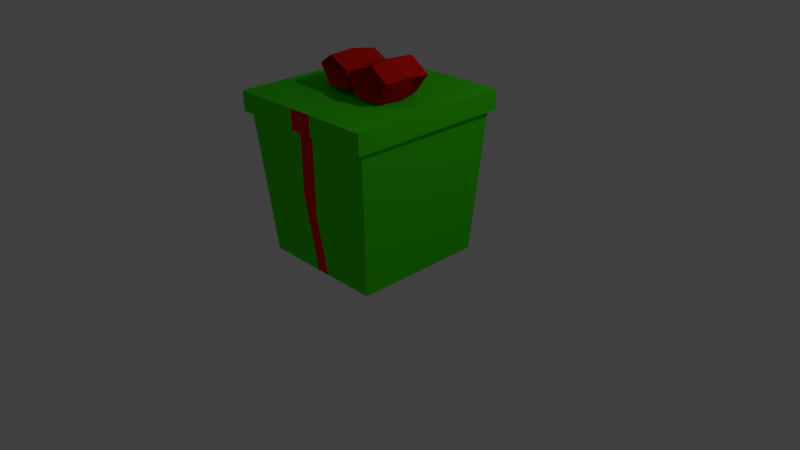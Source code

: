 # Source: box.blend  (saved by Blender 2.72.0; exported with 4.5.12 LTS)
import bpy
from mathutils import Matrix  # noqa: F401  (used for matrix-valued properties, if any)

bpy.ops.wm.read_factory_settings(use_empty=True)
scene = bpy.context.scene
scene.name = 'Scene'

# ---- collections
col_collection_1 = bpy.data.collections.new('Collection 1'); scene.collection.children.link(col_collection_1)

# ---- materials (node trees are filled in below, after node groups)
mat_material_003 = bpy.data.materials.new('Material.003')
mat_material_003.alpha_threshold = 0.0
mat_material_003.use_transparent_shadow = False
mat_material_003.diffuse_color = (0.8, 0.00947, 0.008627, 1.0)
mat_material_003.specular_color = (1.0, 0.005379, 0.002536)
mat_material_003.roughness = 0.5
mat_material = bpy.data.materials.new('Material')
mat_material.alpha_threshold = 0.0
mat_material.use_transparent_shadow = False
mat_material.preview_render_type = 'SHADERBALL'
mat_material.diffuse_color = (0.0552, 0.8073, 0.005885, 1.0)
mat_material.roughness = 0.5
mat_material.specular_intensity = 0.8151
mat_material.line_color = (0.0, 0.0, 0.0, 1.0)
mat_material_001 = bpy.data.materials.new('Material.001')
mat_material_001.alpha_threshold = 0.0
mat_material_001.use_transparent_shadow = False
mat_material_001.diffuse_color = (0.8, 0.01036, 0.01553, 1.0)
mat_material_001.roughness = 0.5

# ---- material node trees

# ---- world
world_world = bpy.data.worlds.new('World'); scene.world = world_world
world_world.color = (0.05088, 0.05088, 0.05088)
world_world.use_sun_shadow = False
world_world.sun_shadow_jitter_overblur = 0.0
world_world.cycles.sampling_method = 'MANUAL'
world_world.cycles.sample_map_resolution = 256

# ---- cameras
cam_camera = bpy.data.cameras.new('Camera')
cam_camera.clip_end = 100.0
cam_camera.lens = 35.0
cam_camera.sensor_width = 32.0
cam_camera.sensor_height = 18.0
cam_camera.ortho_scale = 7.314
cam_camera.dof.focus_distance = 0.0
cam_camera.dof.aperture_fstop = 128.0

# ---- lights
light_lamp = bpy.data.lights.new('Lamp', 'POINT')
light_lamp.transmission_factor = 0.0
light_lamp.cutoff_distance = 30.0
light_lamp.energy = 100.0
light_lamp.shadow_buffer_clip_start = 1.001
light_lamp.shadow_soft_size = 0.1
light_lamp.shadow_maximum_resolution = 0.006
light_lamp.use_absolute_resolution = True
light_lamp.cycles.use_multiple_importance_sampling = False

# ---- meshes
me_torus = bpy.data.meshes.new('Torus')
me_torus.from_pydata([(1.009, 0.1429, -0.0007634), (0.8862, 0.1162, 0.2494), (0.7672, 0.08871, -0.0004739), (1.0, 0.0, -0.25), (0.3741, 1.059, 0.0006929), (0.3102, 0.9637, 0.2499), (0.2427, 0.8304, -0.0006255), (0.309, 0.9511, -0.25), (-1.011, 0.7347, 0.0), (-0.809, 0.5878, 0.25), (-0.6068, 0.4408, 3.062e-17), (-0.809, 0.5878, -0.25), (-1.011, -0.7347, 0.0), (-0.809, -0.5878, 0.25), (-0.6068, -0.4408, 3.062e-17), (-0.809, -0.5878, -0.25), (0.3863, -1.189, 0.0), (0.309, -0.9511, 0.25), (0.2318, -0.7133, 3.062e-17), (0.309, -0.9511, -0.25)], [], [(0, 4, 5, 1), (1, 5, 6, 2), (2, 6, 7, 3), (0, 3, 7, 4), (4, 8, 9, 5), (5, 9, 10, 6), (6, 10, 11, 7), (7, 11, 8, 4), (8, 12, 13, 9), (9, 13, 14, 10), (10, 14, 15, 11), (11, 15, 12, 8), (12, 16, 17, 13), (13, 17, 18, 14), (14, 18, 19, 15), (15, 19, 16, 12), (16, 0, 1, 17), (17, 1, 2, 18), (18, 2, 3, 19), (19, 3, 0, 16)])
me_torus.materials.append(mat_material_003)
me_torus.use_remesh_preserve_volume = False
me_torus.use_remesh_preserve_attributes = False
me_torus.use_mirror_vertex_groups = False
me_torus.update()
me_cube = bpy.data.meshes.new('Cube')
me_cube.from_pydata([(0.8494, 0.8634, -1.0), (0.8494, -0.8634, -1.0), (-0.8386, -0.8634, -1.0), (-0.8386, 0.8634, -1.0), (1.0, 1.0, 1.0), (-1.0, 1.0, 1.0), (1.0, -1.0, 1.0), (-1.0, -1.0, 1.0), (-0.9319, -0.9206, 1.0), (-0.9319, 0.9206, 1.0), (0.9319, 0.9206, 1.0), (0.9319, -0.9206, 1.0), (0.7919, 0.7948, -0.9268), (-0.7811, 0.7948, -0.9268), (-0.7811, -0.7948, -0.9268), (0.7919, -0.7948, -0.9268), (-0.05191, -1.0, 0.05191), (-0.0384, -0.7948, -0.9268), (-0.0384, -0.8634, -1.0), (-0.0384, 0.7948, -0.9268), (-0.0384, -0.04429, -0.9268), (-0.05191, 0.9567, 1.0), (-0.05191, -1.0, 1.0), (-0.0384, 0.8634, -1.0), (-0.0384, 0.04481, -1.0), (-0.05191, 0.9206, 0.09026), (-0.05191, 1.0, 0.05191), (-0.05191, 1.0, 1.0), (-0.05191, -0.9206, -0.01708), (-0.05191, -0.9567, 1.0), (-0.05191, -0.9206, 1.0), (-0.05191, 0.9206, 1.0), (0.1675, -0.9206, 0.2098), (0.1675, -1.0, -0.1675), (0.1468, -0.8634, -1.0), (0.1468, 0.7948, -0.9268), (0.1468, -0.7948, -0.9268), (0.1675, -0.9658, 1.0), (0.1675, -1.0, 1.0), (0.1675, 0.9206, -0.1366), (0.1468, -0.1447, -1.0), (0.1468, 0.8634, -1.0), (0.1675, 0.9206, 1.0), (0.1675, 1.0, -0.1675), (0.1468, 0.1429, -0.9268), (0.1675, -0.9206, 1.0), (0.1675, 1.0, 1.0), (0.1675, 0.9658, 1.0)], [], [(18, 2, 3), (0, 41, 43), (0, 4, 6), (16, 22, 7), (7, 5, 3), (7, 8, 9), (6, 4, 10), (12, 35, 44), (9, 13, 19), (11, 10, 12), (11, 15, 36), (8, 14, 13), (23, 24, 3), (0, 43, 46), (1, 0, 6), (18, 16, 7), (2, 7, 3), (42, 10, 4), (37, 38, 6), (47, 4, 46), (5, 7, 9), (44, 20, 17), (45, 37, 6), (10, 11, 6), (31, 9, 25), (15, 11, 12), (45, 11, 32), (9, 8, 13), (23, 3, 5), (33, 38, 22), (19, 13, 14), (27, 26, 5), (34, 33, 16), (9, 31, 21), (21, 27, 5), (17, 20, 14), (34, 18, 24), (25, 19, 35), (28, 17, 14), (40, 24, 23), (7, 22, 29), (30, 8, 29), (31, 25, 39), (30, 28, 14), (41, 23, 26), (42, 39, 12), (35, 19, 20), (43, 26, 27), (31, 42, 47), (21, 47, 46), (12, 44, 36), (1, 6, 38), (39, 35, 12), (1, 40, 41), (32, 36, 17), (29, 22, 38), (30, 29, 37), (45, 32, 28), (34, 1, 33), (1, 34, 40), (24, 18, 3), (25, 9, 19), (32, 11, 36), (4, 0, 46), (2, 18, 7), (47, 42, 4), (36, 44, 17), (11, 45, 6), (26, 23, 5), (16, 33, 22), (20, 19, 14), (18, 34, 16), (9, 21, 5), (40, 34, 24), (39, 25, 35), (41, 40, 23), (8, 7, 29), (42, 31, 39), (8, 30, 14), (43, 41, 26), (10, 42, 12), (44, 35, 20), (46, 43, 27), (21, 31, 47), (27, 21, 46), (15, 12, 36), (33, 1, 38), (0, 1, 41), (28, 32, 17), (37, 29, 38), (45, 30, 37), (30, 45, 28)])
me_cube.polygons.foreach_set('material_index', [0, 0, 0, 0, 0, 0, 0, 0, 0, 0, 0, 0, 0, 0, 0, 0, 0, 0, 0, 0, 0, 0, 0, 0, 0, 0, 0, 0, 0, 1, 0, 0, 1, 0, 0, 0, 0, 0, 0, 0, 0, 0, 0, 0, 0, 0, 0, 0, 0, 0, 0, 0, 0, 0, 0, 0, 0, 0, 0, 0, 0, 0, 0, 0, 0, 0, 0, 0, 0, 1, 0, 1, 0, 0, 0, 0, 0, 0, 0, 0, 0, 0, 0, 0, 0, 0, 0, 0, 0, 0, 0, 0])
me_cube.materials.append(mat_material)
me_cube.materials.append(mat_material_001)
me_cube.use_remesh_preserve_volume = False
me_cube.use_remesh_preserve_attributes = False
me_cube.use_mirror_vertex_groups = False
me_cube.update()
me_cube_002 = bpy.data.meshes.new('Cube.002')
me_cube_002.from_pydata([(1.0, 1.0, -1.0), (1.0, -1.0, -1.0), (-1.0, -1.0, -1.0), (-1.0, 1.0, -1.0), (1.0, 1.0, 1.0), (-1.0, 1.0, 1.0), (1.0, -1.0, 1.0), (-1.0, -1.0, 1.0), (-0.9319, -0.9206, 1.0), (-0.9319, 0.9206, 1.0), (0.9319, 0.9206, 1.0), (0.9319, -0.9206, 1.0), (0.9319, 0.9206, -0.9268), (-0.9319, 0.9206, -0.9268), (-0.9319, -0.9206, -0.9268), (0.9319, -0.9206, -0.9268), (0.1077, 1.0, 1.0), (0.1077, -0.9206, 0.148), (0.1077, -0.9633, 1.0), (0.1077, -0.9206, 1.0), (0.1077, 0.9206, 1.0), (0.1077, -1.0, -0.1077), (0.1077, -0.9206, -0.9268), (0.1077, -1.0, -1.0), (0.1077, 0.9206, -0.9268), (0.1077, 0.1064, -0.9268), (0.1077, 0.9633, 1.0), (0.1077, -1.0, 1.0), (0.1077, 1.0, -1.0), (0.1077, -0.1077, -1.0), (0.1077, 0.9206, -0.07477), (0.1077, 1.0, -0.1077), (-0.2093, 1.0, 1.0), (-0.2093, -0.9206, -0.1798), (-0.2093, -0.9503, 1.0), (-0.2093, -1.0, 1.0), (-0.2093, 0.9206, 1.0), (-0.2093, -1.0, 0.2093), (-0.2093, -0.9206, -0.9268), (-0.2093, 1.0, -1.0), (-0.2093, -1.0, -1.0), (-0.2093, -0.2068, -0.9268), (-0.2093, 0.9503, 1.0), (-0.2093, 0.9206, 0.253), (-0.2093, 0.9206, -0.9268), (-0.2093, 0.2093, -1.0), (-0.2093, -0.9206, 1.0), (-0.2093, 1.0, 0.2093)], [], [(40, 2, 3, 45), (39, 3, 5, 47), (0, 4, 6), (1, 6, 27, 21), (7, 5, 3), (7, 8, 9), (6, 4, 10), (12, 24, 25), (30, 24, 12), (11, 10, 12), (33, 38, 14), (8, 14, 13), (39, 45, 3), (32, 47, 5), (1, 0, 6), (23, 1, 21), (2, 7, 3), (20, 10, 4, 26), (18, 27, 6), (26, 4, 16), (5, 7, 9), (22, 25, 41, 38), (11, 19, 18, 6), (10, 11, 6), (10, 20, 30, 12), (15, 11, 12), (8, 46, 33, 14), (9, 8, 13), (46, 8, 34), (20, 36, 43, 30), (19, 11, 17), (0, 28, 31), (21, 27, 35, 37), (24, 44, 41, 25), (4, 0, 31, 16), (40, 23, 21, 37), (36, 20, 26, 42), (42, 26, 16, 32), (15, 12, 25, 22), (1, 23, 29), (43, 44, 24, 30), (11, 15, 22, 17), (0, 1, 29, 28), (34, 35, 27, 18), (46, 19, 17, 33), (19, 46, 34, 18), (37, 35, 7), (9, 36, 42), (28, 39, 47, 31), (9, 13, 44, 43), (16, 31, 47, 32), (8, 7, 35, 34), (38, 41, 14), (36, 9, 43), (44, 13, 14, 41), (2, 40, 37, 7), (9, 42, 32, 5), (23, 40, 45, 29), (17, 22, 38, 33), (28, 29, 45, 39)])
me_cube_002.polygons.foreach_set('material_index', [0, 0, 0, 0, 0, 0, 0, 0, 0, 0, 0, 0, 0, 0, 0, 0, 0, 0, 0, 0, 0, 0, 0, 0, 0, 0, 0, 0, 0, 0, 0, 0, 1, 0, 0, 1, 0, 0, 0, 0, 0, 0, 0, 0, 0, 0, 0, 0, 0, 0, 0, 0, 0, 0, 0, 0, 0, 0, 0, 0])
me_cube_002.materials.append(mat_material)
me_cube_002.materials.append(mat_material_001)
me_cube_002.use_remesh_preserve_volume = False
me_cube_002.use_remesh_preserve_attributes = False
me_cube_002.use_mirror_vertex_groups = False
me_cube_002.update()
me_torus_001 = bpy.data.meshes.new('Torus.001')
me_torus_001.from_pydata([(1.131, 0.02917, 0.004441), (1.0, 0.0, 0.25), (0.9185, -0.04135, -0.006296), (0.9503, 0.01218, -0.2481), (0.3773, 1.08, 0.0004941), (0.309, 0.9511, 0.25), (0.2418, 0.8355, -0.0005566), (0.3079, 0.9373, -0.2499), (-1.011, 0.7347, 0.0), (-0.809, 0.5878, 0.25), (-0.6068, 0.4408, 3.062e-17), (-0.809, 0.5878, -0.25), (-1.011, -0.7347, 0.0), (-0.809, -0.5878, 0.25), (-0.6068, -0.4408, 3.062e-17), (-0.809, -0.5878, -0.25), (0.3863, -1.189, 0.0), (0.309, -0.9511, 0.25), (0.2318, -0.7133, 3.062e-17), (0.309, -0.9511, -0.25)], [], [(0, 4, 5, 1), (1, 5, 6, 2), (2, 6, 7, 3), (0, 3, 7, 4), (4, 8, 9, 5), (5, 9, 10, 6), (6, 10, 11, 7), (7, 11, 8, 4), (8, 12, 13, 9), (9, 13, 14, 10), (10, 14, 15, 11), (11, 15, 12, 8), (12, 16, 17, 13), (13, 17, 18, 14), (14, 18, 19, 15), (15, 19, 16, 12), (16, 0, 1, 17), (17, 1, 2, 18), (18, 2, 3, 19), (19, 3, 0, 16)])
me_torus_001.materials.append(mat_material_003)
me_torus_001.use_remesh_preserve_volume = False
me_torus_001.use_remesh_preserve_attributes = False
me_torus_001.use_mirror_vertex_groups = False
me_torus_001.update()

# ---- objects
ob_torus = bpy.data.objects.new('Torus', me_torus)
ob_lamp = bpy.data.objects.new('Lamp', light_lamp)
ob_camera = bpy.data.objects.new('Camera', cam_camera)
ob_cube = bpy.data.objects.new('Cube', me_cube)
ob_cube_002 = bpy.data.objects.new('Cube.002', me_cube_002)
ob_torus_001 = bpy.data.objects.new('Torus.001', me_torus_001)

# ---- transforms, parenting, visibility, modifiers, constraints
ob_torus.location = (0.4006, -0.05762, 2.425)
ob_torus.rotation_euler = (-4.684, -0.1393, 0.0)
ob_torus.scale = (0.3373, 0.2254, 1.217)
ob_torus.lineart.crease_threshold = 0.0
ob_lamp.location = (4.076, 1.005, 5.904)
ob_lamp.rotation_euler = (0.6503, 0.05522, 1.866)
ob_lamp.lock_rotations_4d = False
ob_lamp.empty_display_type = 'ARROWS'
ob_lamp.color = (0.0, 0.0, 0.0, 0.0)
ob_lamp.lineart.crease_threshold = 0.0
ob_camera.location = (7.481, -6.508, 5.344)
ob_camera.rotation_euler = (1.109, 0.01082, 0.8149)
ob_camera.lock_rotations_4d = False
ob_camera.empty_display_type = 'ARROWS'
ob_camera.color = (0.0, 0.0, 0.0, 0.0)
ob_camera.display_type = 'WIRE'
ob_camera.lineart.crease_threshold = 0.0
ob_cube.location = (0.0, 0.0, 1.096)
ob_cube.lock_rotations_4d = False
ob_cube.empty_display_type = 'ARROWS'
ob_cube.lineart.crease_threshold = 0.0
ob_cube_002.location = (0.0, 0.0, 2.068)
ob_cube_002.rotation_euler = (-0.0, 3.142, -0.0)
ob_cube_002.scale = (1.04, 1.068, 0.1287)
ob_cube_002.lock_rotations_4d = False
ob_cube_002.empty_display_type = 'ARROWS'
ob_cube_002.lineart.crease_threshold = 0.0
ob_torus_001.location = (-0.2085, -0.01059, 2.41)
ob_torus_001.rotation_euler = (-4.684, -0.1393, -3.283)
ob_torus_001.scale = (0.3244, 0.1907, 1.208)
ob_torus_001.lineart.crease_threshold = 0.0

# ---- collection membership
col_collection_1.objects.link(ob_torus)
col_collection_1.objects.link(ob_lamp)
col_collection_1.objects.link(ob_camera)
col_collection_1.objects.link(ob_cube)
col_collection_1.objects.link(ob_cube_002)
col_collection_1.objects.link(ob_torus_001)

# ---- scene / render settings (as saved in the file)
scene.camera = ob_camera
scene.frame_start = 1; scene.frame_end = 250; scene.frame_set(1)
scene.render.engine = 'BLENDER_EEVEE_NEXT'
scene.render.resolution_percentage = 50
scene.render.dither_intensity = 0.0
scene.cycles.use_denoising = False
scene.cycles.samples = 10
scene.cycles.sampling_pattern = 'TABULATED_SOBOL'
scene.cycles.light_sampling_threshold = 0.0
scene.cycles.use_adaptive_sampling = False
scene.cycles.use_light_tree = False
scene.cycles.blur_glossy = 0.0
scene.cycles.pixel_filter_type = 'GAUSSIAN'
scene.cycles.sample_clamp_indirect = 0.0
scene.view_settings.view_transform = 'Standard'
bpy.context.view_layer.update()

